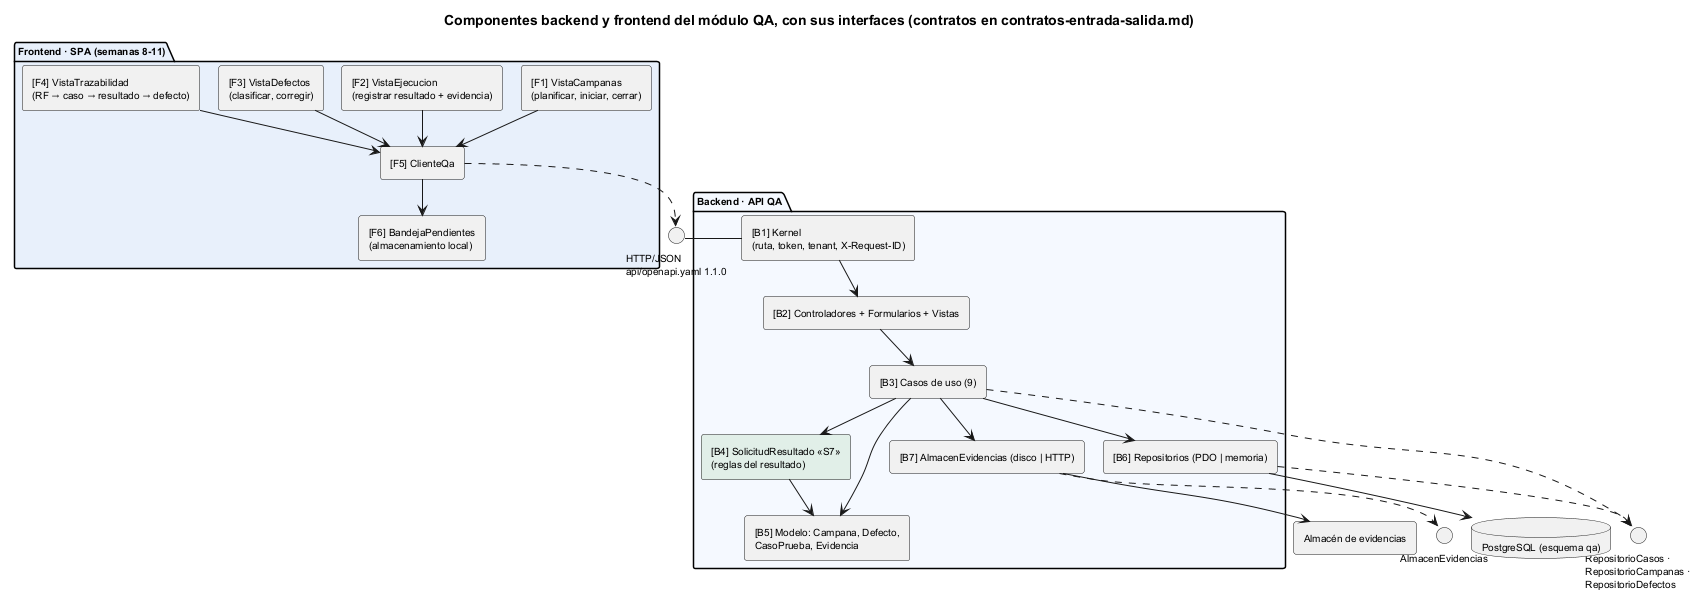

The diagram above was rendered by PlantUML. Its source (embedded in the PNG):
@startuml semana-07-componentes
!pragma layout smetana
title Componentes backend y frontend del módulo QA, con sus interfaces (contratos en contratos-entrada-salida.md)
skinparam defaultFontSize 10
skinparam componentStyle rectangle

package "Frontend · SPA (semanas 8-11)" #E8F0FB {
  component "[F1] VistaCampanas\n(planificar, iniciar, cerrar)" as F1
  component "[F2] VistaEjecucion\n(registrar resultado + evidencia)" as F2
  component "[F3] VistaDefectos\n(clasificar, corregir)" as F3
  component "[F4] VistaTrazabilidad\n(RF → caso → resultado → defecto)" as F4
  component "[F5] ClienteQa" as F5
  component "[F6] BandejaPendientes\n(almacenamiento local)" as F6
  F1 --> F5
  F2 --> F5
  F3 --> F5
  F4 --> F5
  F5 --> F6
}

package "Backend · API QA" #F5F9FF {
  component "[B1] Kernel\n(ruta, token, tenant, X-Request-ID)" as B1
  component "[B2] Controladores + Formularios + Vistas" as B2
  component "[B3] Casos de uso (9)" as B3
  component "[B4] SolicitudResultado «S7»\n(reglas del resultado)" as B4 #E1EFE8
  component "[B5] Modelo: Campana, Defecto,\nCasoPrueba, Evidencia" as B5
  component "[B6] Repositorios (PDO | memoria)" as B6
  component "[B7] AlmacenEvidencias (disco | HTTP)" as B7
  B1 --> B2
  B2 --> B3
  B3 --> B4
  B3 --> B5
  B4 --> B5
  B3 --> B6
  B3 --> B7
}

interface "HTTP/JSON\napi/openapi.yaml 1.1.0" as I1
interface "RepositorioCasos ·\nRepositorioCampanas ·\nRepositorioDefectos" as I2
interface "AlmacenEvidencias" as I3
database "PostgreSQL (esquema qa)" as BD
rectangle "Almacén de evidencias" as AL

F5 ..> I1
I1 - B1
B6 ..> I2
B3 ..> I2
B7 ..> I3
B6 --> BD
B7 --> AL
@enduml